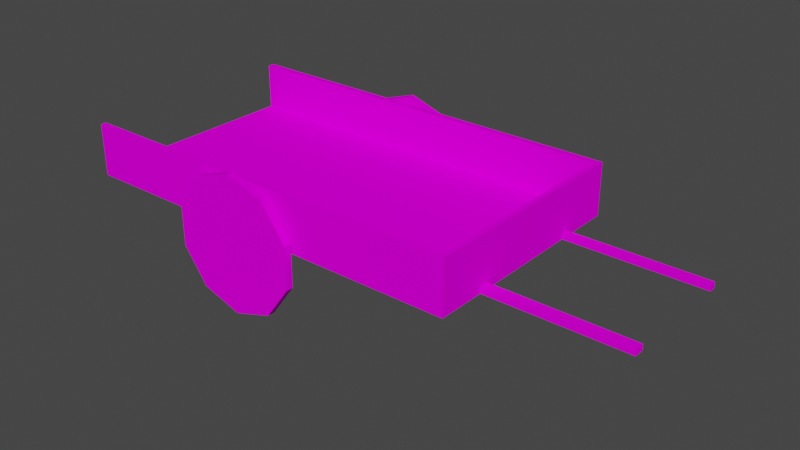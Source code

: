 # Source: SimpleCart.blend  (saved by Blender 3.0.42; exported with 4.5.12 LTS)
import bpy
from mathutils import Matrix  # noqa: F401  (used for matrix-valued properties, if any)

bpy.ops.wm.read_factory_settings(use_empty=True)
scene = bpy.context.scene
scene.name = 'Scene'

# ---- collections
col_collection = bpy.data.collections.new('Collection'); scene.collection.children.link(col_collection)

# ---- images (referenced by path relative to the original .blend; pixels are not part of the script)
import os
ASSET_DIR = os.environ.get("B2B_ASSET_DIR", "")  # directory of the original .blend (textures are referenced by path, not embedded)
HERE = os.path.dirname(os.path.abspath(__file__))  # packed textures are extracted next to this script under _unpacked/

def load_image(name, relpath, width, height, colorspace="sRGB"):
    """Load a texture the original file referenced (path relative to the .blend, or extracted next to this script)."""
    p = next((c for c in (os.path.join(HERE, relpath), os.path.join(ASSET_DIR, relpath)) if relpath and os.path.exists(c)), "")
    if p:
        img = bpy.data.images.load(p, check_existing=True)
        img.name = name
    else:  # same state as the original file: an image datablock whose file is absent (Cycles renders it pink)
        img = bpy.data.images.new(name, width, height)
        img.source = "FILE"
        img.filepath = "//" + (relpath or name)
    img.colorspace_settings.name = colorspace
    return img
img_wood060_1k_color_jpg = load_image('Wood060_1K_Color.jpg', 'Wood060_1K_Color.jpg', 1024, 1024, 'sRGB')

# ---- materials (node trees are filled in below, after node groups)
mat_wood = bpy.data.materials.new('Wood')
mat_wood.alpha_threshold = 0.0
mat_wood.use_transparent_shadow = False
mat_wood.line_color = (0.0, 0.0, 0.0, 1.0)

# ---- material node trees
mat_wood.use_nodes = True; mat_wood.node_tree.nodes.clear()
_N = mat_wood.node_tree.nodes; _L = mat_wood.node_tree.links
n0 = _N.new('ShaderNodeOutputMaterial'); n0.name = 'Material Output'; n0.location = (300, 300)
n1 = _N.new('ShaderNodeBsdfPrincipled'); n1.name = 'Principled BSDF'; n1.location = (10, 300)
n1.distribution = 'GGX'
n1.subsurface_method = 'RANDOM_WALK_SKIN'
n1.inputs[2].default_value = 0.4
n1.inputs[3].default_value = 1.45
n1.inputs[13].default_value = 0.0
n1.inputs[27].default_value = (0.0, 0.0, 0.0, 1.0)
n1.inputs[28].default_value = 1.0
n2 = _N.new('ShaderNodeTexImage'); n2.name = 'Image Texture'; n2.location = (-529, 303)
n2.image = img_wood060_1k_color_jpg
n3 = _N.new('ShaderNodeTexCoord'); n3.name = 'Texture Coordinate'; n3.location = (-1108, 268)
n4 = _N.new('ShaderNodeMapping'); n4.name = 'Mapping'; n4.location = (-830, 349)
n4.inputs[3].default_value = (27.9, 1.4, 1.0)
_L.new(n1.outputs[0], n0.inputs[0])
_L.new(n2.outputs[0], n1.inputs[0])
_L.new(n3.outputs[2], n4.inputs[0])
_L.new(n4.outputs[0], n2.inputs[0])
n0.is_active_output = True

# ---- world
world_world = bpy.data.worlds.new('World'); scene.world = world_world
world_world.use_nodes = True; world_world.node_tree.nodes.clear()
_N = world_world.node_tree.nodes; _L = world_world.node_tree.links
n0 = _N.new('ShaderNodeOutputWorld'); n0.name = 'World Output'; n0.location = (300, 300)
n1 = _N.new('ShaderNodeBackground'); n1.name = 'Background'; n1.location = (10, 300)
n1.inputs[0].default_value = (0.05088, 0.05088, 0.05088, 1.0)
_L.new(n1.outputs[0], n0.inputs[0])
n0.is_active_output = True
world_world.color = (0.05088, 0.05088, 0.05088)
world_world.use_sun_shadow = False
world_world.sun_shadow_jitter_overblur = 0.0

# ---- meshes
me_cube = bpy.data.meshes.new('Cube')
me_cube.from_pydata([(4.148, 2.295, 0.0593), (4.148, 2.295, -0.0593), (4.148, -2.295, 0.0593), (4.148, -2.295, -0.0593), (-4.148, 2.295, 0.0593), (-4.148, 2.295, -0.0593), (-4.148, -2.295, 0.0593), (-4.148, -2.295, -0.0593), (-4.148, -2.183, -0.0593), (4.148, -2.183, 0.0593), (-4.148, -2.183, 0.0593), (4.148, -2.183, -0.0593), (-4.148, 2.162, 0.0593), (4.148, 2.162, -0.0593), (-4.148, 2.162, -0.0593), (4.148, 2.162, 0.0593), (4.051, 2.295, -0.0593), (4.051, -2.295, 0.0593), (4.051, -2.295, -0.0593), (4.051, 2.295, 0.0593), (4.051, -2.183, -0.0593), (4.051, -2.183, 0.0593), (4.051, 2.162, 0.0593), (4.051, 2.162, -0.0593), (4.051, -2.295, 1.001), (-4.148, -2.295, 1.001), (4.148, -2.183, 1.001), (4.148, -2.295, 1.001), (-4.148, 2.162, 1.001), (-4.148, 2.295, 1.001), (4.051, 2.295, 1.001), (4.148, 2.295, 1.001), (4.148, 2.162, 1.001), (-4.148, -2.183, 1.001), (4.051, -2.183, 1.001), (4.051, 2.162, 1.001), (-4.148, -1.314, -0.0593), (4.148, -1.314, 0.0593), (-4.148, -1.314, 0.0593), (4.148, -1.314, -0.0593), (4.051, -1.314, 0.0593), (4.051, -1.314, -0.0593), (4.148, -1.314, 1.001), (4.051, -1.314, 1.001), (-4.148, -1.119, 0.0593), (4.148, -1.119, -0.0593), (-4.148, -1.119, -0.0593), (4.148, -1.119, 0.0593), (4.051, -1.119, 0.0593), (4.051, -1.119, -0.0593), (4.148, -1.119, 1.001), (4.051, -1.119, 1.001), (-4.148, 1.233, 0.0593), (4.148, 1.233, -0.0593), (-4.148, 1.233, -0.0593), (4.148, 1.233, 0.0593), (4.051, 1.233, 0.0593), (4.051, 1.233, -0.0593), (4.148, 1.233, 1.001), (4.051, 1.233, 1.001), (-4.148, 1.098, -0.0593), (4.148, 1.098, 0.0593), (4.051, 1.098, 0.0593), (4.051, 1.098, -0.0593), (4.148, 1.098, 1.001), (4.051, 1.098, 1.001), (-4.148, 1.098, 0.0593), (4.148, 1.098, -0.0593), (6.935, -1.119, 0.0593), (6.935, -1.314, 0.0593), (6.935, -1.314, -0.0593), (6.935, -1.119, -0.0593), (6.935, 1.098, -0.0593), (6.935, 1.233, -0.0593), (6.935, 1.233, 0.0593), (6.935, 1.098, 0.0593), (0.1013, 2.295, -0.0593), (0.1013, -2.295, 0.0593), (0.1013, -2.183, -0.0593), (0.1013, 2.162, -0.0593), (0.1013, -2.295, -0.0593), (0.1013, 2.295, 0.0593), (0.1013, -2.183, 0.0593), (0.1013, 2.162, 0.0593), (0.1013, -2.295, 1.001), (0.1013, 2.295, 1.001), (0.1013, -2.183, 1.001), (0.1013, 2.162, 1.001), (0.1013, -1.314, -0.0593), (0.1013, -1.314, 0.0593), (0.1013, -1.119, 0.0593), (0.1013, -1.119, -0.0593), (0.1013, 1.233, -0.0593), (0.1013, 1.233, 0.0593), (0.1013, 1.098, -0.0593), (0.1013, 1.098, 0.0593), (-0.7834, 2.295, -0.0593), (-0.7834, -2.295, 0.0593), (-0.7834, -2.183, -0.0593), (-0.7834, 2.162, -0.0593), (-0.7834, -2.295, 1.001), (-0.7834, -1.314, -0.0593), (-0.7834, -1.119, -0.0593), (-0.7834, 1.233, -0.0593), (-0.7834, 1.098, -0.0593), (-0.7834, -2.295, -0.0593), (-0.7834, 2.295, 0.0593), (-0.7834, -2.183, 0.0593), (-0.7834, 2.162, 0.0593), (-0.7834, 2.295, 1.001), (-0.7834, -2.183, 1.001), (-0.7834, 2.162, 1.001), (-0.7834, -1.314, 0.0593), (-0.7834, -1.119, 0.0593), (-0.7834, 1.233, 0.0593), (-0.7834, 1.098, 0.0593), (-0.7834, -2.295, -0.5601), (0.1013, -2.295, -0.5601), (0.1013, 1.233, -0.5601), (0.1013, 1.098, -0.5601), (0.1013, 2.162, -0.5601), (0.1013, -1.119, -0.5601), (0.1013, -1.314, -0.5601), (0.1013, -2.183, -0.5601), (0.1013, 2.295, -0.5601), (-0.7834, 2.295, -0.5601), (-0.7834, -2.183, -0.5601), (-0.7834, 2.162, -0.5601), (-0.7834, -1.314, -0.5601), (-0.7834, -1.119, -0.5601), (-0.7834, 1.233, -0.5601), (-0.7834, 1.098, -0.5601), (-0.7834, -2.441, -0.0593), (0.1013, -2.441, -0.0593), (0.1013, -2.441, -0.5601), (-0.7834, -2.441, -0.5601), (0.1013, 2.441, -0.0593), (-0.7834, 2.441, -0.0593), (0.1013, 2.441, -0.5601), (-0.7834, 2.441, -0.5601), (-0.3516, -2.363, 1.131), (-0.3516, -2.513, 1.131), (0.4596, -2.363, 0.8669), (0.4596, -2.513, 0.8669), (0.9609, -2.363, 0.1769), (0.9609, -2.513, 0.1769), (0.9609, -2.363, -0.6759), (0.9609, -2.513, -0.6759), (0.4596, -2.363, -1.366), (0.4596, -2.513, -1.366), (-0.3516, -2.363, -1.629), (-0.3516, -2.513, -1.629), (-1.163, -2.363, -1.366), (-1.163, -2.513, -1.366), (-1.664, -2.363, -0.6759), (-1.664, -2.513, -0.6759), (-1.664, -2.363, 0.1769), (-1.664, -2.513, 0.1769), (-1.163, -2.363, 0.8669), (-1.163, -2.513, 0.8669), (-0.3516, 2.502, 1.131), (-0.3516, 2.352, 1.131), (0.4596, 2.502, 0.8669), (0.4596, 2.352, 0.8669), (0.9609, 2.502, 0.1769), (0.9609, 2.352, 0.1769), (0.9609, 2.502, -0.6759), (0.9609, 2.352, -0.6759), (0.4596, 2.502, -1.366), (0.4596, 2.352, -1.366), (-0.3516, 2.502, -1.629), (-0.3516, 2.352, -1.629), (-1.163, 2.502, -1.366), (-1.163, 2.352, -1.366), (-1.664, 2.502, -0.6759), (-1.664, 2.352, -0.6759), (-1.664, 2.502, 0.1769), (-1.664, 2.352, 0.1769), (-1.163, 2.502, 0.8669), (-1.163, 2.352, 0.8669)], [], [(106, 4, 29, 109), (105, 97, 6, 7), (14, 12, 4, 5), (20, 11, 3, 18), (11, 9, 2, 3), (16, 19, 0, 1), (39, 37, 9, 11), (41, 39, 11, 20), (7, 6, 10, 8), (112, 38, 10, 107), (10, 6, 25, 33), (16, 1, 13, 23), (1, 0, 15, 13), (54, 52, 12, 14), (76, 16, 23, 79), (2, 9, 26, 27), (83, 22, 35, 87), (88, 41, 20, 78), (76, 81, 19, 16), (78, 20, 18, 80), (3, 2, 17, 18), (0, 19, 30, 31), (110, 33, 25, 100), (109, 29, 28, 111), (31, 30, 35, 32), (42, 43, 34, 26), (26, 34, 24, 27), (40, 21, 34, 43), (17, 2, 27, 24), (4, 12, 28, 29), (107, 10, 33, 110), (15, 0, 31, 32), (77, 17, 24, 84), (55, 15, 32, 58), (9, 37, 42, 26), (48, 40, 43, 51), (50, 51, 43, 42), (91, 49, 41, 88), (8, 10, 38, 36), (113, 44, 38, 112), (49, 45, 39, 41), (37, 39, 70, 69), (67, 61, 47, 45), (63, 67, 45, 49), (115, 66, 44, 113), (94, 63, 49, 91), (64, 65, 51, 50), (62, 48, 51, 65), (37, 47, 50, 42), (36, 38, 44, 46), (22, 56, 59, 35), (32, 35, 59, 58), (79, 23, 57, 92), (108, 12, 52, 114), (23, 13, 53, 57), (13, 15, 55, 53), (61, 55, 58, 64), (60, 66, 52, 54), (46, 44, 66, 60), (47, 61, 64, 50), (56, 62, 65, 59), (58, 59, 65, 64), (92, 57, 63, 94), (114, 52, 66, 115), (57, 53, 67, 63), (39, 45, 71, 70), (71, 68, 69, 70), (73, 74, 75, 72), (45, 47, 68, 71), (67, 53, 73, 72), (55, 61, 75, 74), (53, 55, 74, 73), (47, 37, 69, 68), (61, 67, 72, 75), (56, 93, 95, 62), (101, 102, 129, 128), (22, 83, 93, 56), (76, 79, 120, 124), (92, 94, 119, 118), (62, 95, 90, 48), (48, 90, 89, 40), (105, 98, 126, 116), (97, 77, 84, 100), (21, 82, 86, 34), (30, 85, 87, 35), (34, 86, 84, 24), (91, 88, 122, 121), (96, 106, 81, 76), (88, 78, 123, 122), (108, 83, 87, 111), (117, 80, 133, 134), (40, 89, 82, 21), (18, 17, 77, 80), (19, 81, 85, 30), (5, 96, 99, 14), (12, 108, 111, 28), (36, 101, 98, 8), (5, 4, 106, 96), (8, 98, 105, 7), (6, 97, 100, 25), (46, 102, 101, 36), (60, 104, 102, 46), (14, 99, 103, 54), (54, 103, 104, 60), (93, 114, 115, 95), (83, 108, 114, 93), (95, 115, 113, 90), (90, 113, 112, 89), (82, 107, 110, 86), (85, 109, 111, 87), (86, 110, 100, 84), (89, 112, 107, 82), (80, 77, 97, 105), (81, 106, 109, 85), (130, 118, 119, 131), (127, 120, 118, 130), (131, 119, 121, 129), (129, 121, 122, 128), (126, 123, 117, 116), (128, 122, 123, 126), (125, 124, 120, 127), (102, 104, 131, 129), (79, 92, 118, 120), (99, 96, 125, 127), (103, 99, 127, 130), (94, 91, 121, 119), (104, 103, 130, 131), (78, 80, 117, 123), (98, 101, 128, 126), (125, 96, 137, 139), (133, 132, 135, 134), (116, 117, 134, 135), (80, 105, 132, 133), (105, 116, 135, 132), (137, 136, 138, 139), (76, 124, 138, 136), (124, 125, 139, 138), (96, 76, 136, 137), (140, 141, 143, 142), (142, 143, 145, 144), (144, 145, 147, 146), (146, 147, 149, 148), (148, 149, 151, 150), (150, 151, 153, 152), (152, 153, 155, 154), (154, 155, 157, 156), (143, 141, 159, 157, 155, 153, 151, 149, 147, 145), (156, 157, 159, 158), (158, 159, 141, 140), (140, 142, 144, 146, 148, 150, 152, 154, 156, 158), (160, 161, 163, 162), (162, 163, 165, 164), (164, 165, 167, 166), (166, 167, 169, 168), (168, 169, 171, 170), (170, 171, 173, 172), (172, 173, 175, 174), (174, 175, 177, 176), (163, 161, 179, 177, 175, 173, 171, 169, 167, 165), (176, 177, 179, 178), (178, 179, 161, 160), (160, 162, 164, 166, 168, 170, 172, 174, 176, 178)])
_uv = me_cube.uv_layers.new(name='UVMap')
_uv.uv.foreach_set('vector', [0.01743, 0.341, 0.0, 0.341, 0.0, 0.0, 0.01743, 0.0, 0.1463, 0.0, 0.1463, 0.04297, 0.1289, 0.04297, 0.1289, 0.0, 0.04422, 0.0, 0.04422, 0.04297, 0.04297, 0.04297, 0.04297, 0.0, 0.2773, 0.383, 0.2778, 0.383, 0.2778, 0.384, 0.2773, 0.384, 0.08699, 0.0, 0.08699, 0.04297, 0.08594, 0.04297, 0.08594, 0.0, 0.04247, 0.384, 0.04247, 0.341, 0.04297, 0.341, 0.04297, 0.384, 0.09512, 0.0, 0.09512, 0.04297, 0.08699, 0.04297, 0.08699, 0.0, 0.2773, 0.3748, 0.2778, 0.3748, 0.2778, 0.383, 0.2773, 0.383, 0.08594, 0.0, 0.08594, 0.04297, 0.0849, 0.04297, 0.0849, 0.0, 0.1642, 0.3844, 0.1642, 0.4858, 0.1169, 0.4858, 0.1169, 0.3844, 0.0849, 0.04297, 0.08594, 0.04297, 0.08594, 0.384, 0.0849, 0.384, 0.2773, 0.341, 0.2778, 0.341, 0.2778, 0.3423, 0.2773, 0.3423, 0.1289, 0.0, 0.1289, 0.04297, 0.1277, 0.04297, 0.1277, 0.0, 0.05291, 0.0, 0.05291, 0.04297, 0.04422, 0.04297, 0.04422, 0.0, 0.2568, 0.341, 0.2773, 0.341, 0.2773, 0.3423, 0.2568, 0.3423, 0.08594, 0.04297, 0.08699, 0.04297, 0.08699, 0.384, 0.08594, 0.384, 0.1939, 0.0, 0.2144, 0.0, 0.2144, 0.341, 0.1939, 0.341, 0.2568, 0.3748, 0.2773, 0.3748, 0.2773, 0.383, 0.2568, 0.383, 0.02201, 0.384, 0.02201, 0.341, 0.04247, 0.341, 0.04247, 0.384, 0.2568, 0.383, 0.2773, 0.383, 0.2773, 0.384, 0.2568, 0.384, 0.1719, 0.0, 0.1719, 0.04297, 0.1714, 0.04297, 0.1714, 0.0, 0.04297, 0.341, 0.04247, 0.341, 0.04247, 0.0, 0.04297, 0.0, 0.1974, 0.383, 0.2149, 0.383, 0.2149, 0.384, 0.1974, 0.384, 0.1974, 0.341, 0.2149, 0.341, 0.2149, 0.3423, 0.1974, 0.3423, 0.1719, 0.341, 0.1724, 0.341, 0.1724, 0.3423, 0.1719, 0.3423, 0.1719, 0.3748, 0.1724, 0.3748, 0.1724, 0.383, 0.1719, 0.383, 0.1719, 0.383, 0.1724, 0.383, 0.1724, 0.384, 0.1719, 0.384, 0.2894, 0.0, 0.2975, 0.0, 0.2975, 0.341, 0.2894, 0.341, 0.1714, 0.04297, 0.1719, 0.04297, 0.1719, 0.384, 0.1714, 0.384, 0.04297, 0.04297, 0.04422, 0.04297, 0.04422, 0.384, 0.04297, 0.384, 0.2394, 0.0, 0.2568, 0.0, 0.2568, 0.341, 0.2394, 0.341, 0.1277, 0.04297, 0.1289, 0.04297, 0.1289, 0.384, 0.1277, 0.384, 0.1509, 0.04297, 0.1714, 0.04297, 0.1714, 0.384, 0.1509, 0.384, 0.119, 0.04297, 0.1277, 0.04297, 0.1277, 0.384, 0.119, 0.384, 0.08699, 0.04297, 0.09512, 0.04297, 0.09512, 0.384, 0.08699, 0.384, 0.2876, 0.0, 0.2894, 0.0, 0.2894, 0.341, 0.2876, 0.341, 0.1719, 0.373, 0.1724, 0.373, 0.1724, 0.3748, 0.1719, 0.3748, 0.2568, 0.373, 0.2773, 0.373, 0.2773, 0.3748, 0.2568, 0.3748, 0.0849, 0.0, 0.0849, 0.04297, 0.07676, 0.04297, 0.07676, 0.0, 0.1749, 0.3844, 0.1749, 0.4858, 0.1642, 0.4858, 0.1642, 0.3844, 0.2773, 0.373, 0.2778, 0.373, 0.2778, 0.3748, 0.2773, 0.3748, 0.4032, 0.4058, 0.4032, 0.3629, 0.4177, 0.3629, 0.4177, 0.4058, 0.1177, 0.0, 0.1177, 0.04297, 0.09695, 0.04297, 0.09695, 0.0, 0.2773, 0.3522, 0.2778, 0.3522, 0.2778, 0.373, 0.2773, 0.373, 0.2956, 0.3844, 0.2956, 0.4858, 0.1749, 0.4858, 0.1749, 0.3844, 0.2568, 0.3522, 0.2773, 0.3522, 0.2773, 0.373, 0.2568, 0.373, 0.1719, 0.3522, 0.1724, 0.3522, 0.1724, 0.373, 0.1719, 0.373, 0.2668, 0.0, 0.2876, 0.0, 0.2876, 0.341, 0.2668, 0.341, 0.09512, 0.04297, 0.09695, 0.04297, 0.09695, 0.384, 0.09512, 0.384, 0.07676, 0.0, 0.07676, 0.04297, 0.07493, 0.04297, 0.07493, 0.0, 0.2568, 0.0, 0.2655, 0.0, 0.2655, 0.341, 0.2568, 0.341, 0.1719, 0.3423, 0.1724, 0.3423, 0.1724, 0.351, 0.1719, 0.351, 0.2568, 0.3423, 0.2773, 0.3423, 0.2773, 0.351, 0.2568, 0.351, 0.3535, 0.3844, 0.3535, 0.4858, 0.3029, 0.4858, 0.3029, 0.3844, 0.2773, 0.3423, 0.2778, 0.3423, 0.2778, 0.351, 0.2773, 0.351, 0.1277, 0.0, 0.1277, 0.04297, 0.119, 0.04297, 0.119, 0.0, 0.1177, 0.04297, 0.119, 0.04297, 0.119, 0.384, 0.1177, 0.384, 0.05417, 0.0, 0.05417, 0.04297, 0.05291, 0.04297, 0.05291, 0.0, 0.07493, 0.0, 0.07493, 0.04297, 0.05417, 0.04297, 0.05417, 0.0, 0.09695, 0.04297, 0.1177, 0.04297, 0.1177, 0.384, 0.09695, 0.384, 0.2655, 0.0, 0.2668, 0.0, 0.2668, 0.341, 0.2655, 0.341, 0.1719, 0.351, 0.1724, 0.351, 0.1724, 0.3522, 0.1719, 0.3522, 0.2568, 0.351, 0.2773, 0.351, 0.2773, 0.3522, 0.2568, 0.3522, 0.3029, 0.3844, 0.3029, 0.4858, 0.2956, 0.4858, 0.2956, 0.3844, 0.2773, 0.351, 0.2778, 0.351, 0.2778, 0.3522, 0.2773, 0.3522, 0.2778, 0.3748, 0.2778, 0.373, 0.2922, 0.373, 0.2922, 0.3748, 0.3856, 0.3629, 0.3856, 0.4058, 0.3838, 0.4058, 0.3838, 0.3629, 0.2568, 0.341, 0.2568, 0.384, 0.2556, 0.384, 0.2556, 0.341, 0.4223, 0.04297, 0.4223, 0.08594, 0.4078, 0.08594, 0.4078, 0.04297, 0.2778, 0.3522, 0.2778, 0.351, 0.2922, 0.351, 0.2922, 0.3522, 0.3887, 0.3773, 0.3874, 0.3773, 0.3874, 0.3629, 0.3887, 0.3629, 0.4223, 0.0, 0.4223, 0.04297, 0.4078, 0.04297, 0.4078, 0.0, 0.3874, 0.3773, 0.3856, 0.3773, 0.3856, 0.3629, 0.3874, 0.3629, 0.3693, 0.4058, 0.3693, 0.3629, 0.3838, 0.3629, 0.3838, 0.4058, 0.3029, 0.2388, 0.3029, 0.3578, 0.2956, 0.3578, 0.2956, 0.2388, 0.3871, 0.1814, 0.3852, 0.1814, 0.3852, 0.0, 0.3871, 0.0, 0.3535, 0.2388, 0.3535, 0.3578, 0.3029, 0.3578, 0.3029, 0.2388, 0.3963, 0.3629, 0.395, 0.3629, 0.395, 0.1814, 0.3963, 0.1814, 0.3863, 0.3629, 0.385, 0.3629, 0.385, 0.1814, 0.3863, 0.1814, 0.2956, 0.2388, 0.2956, 0.3578, 0.1749, 0.3578, 0.1749, 0.2388, 0.1749, 0.2388, 0.1749, 0.3578, 0.1642, 0.3578, 0.1642, 0.2388, 0.3962, 0.1814, 0.3952, 0.1814, 0.3952, 0.0, 0.3962, 0.0, 0.1463, 0.04297, 0.1509, 0.04297, 0.1509, 0.384, 0.1463, 0.384, 0.2144, 0.0, 0.2348, 0.0, 0.2348, 0.341, 0.2144, 0.341, 0.1724, 0.341, 0.1928, 0.341, 0.1928, 0.3423, 0.1724, 0.3423, 0.1724, 0.383, 0.1928, 0.383, 0.1928, 0.384, 0.1724, 0.384, 0.3643, 0.3629, 0.3625, 0.3629, 0.3625, 0.1814, 0.3643, 0.1814, 0.01743, 0.384, 0.01743, 0.341, 0.02201, 0.341, 0.02201, 0.384, 0.3625, 0.3629, 0.3543, 0.3629, 0.3543, 0.1814, 0.3625, 0.1814, 0.1893, 0.0, 0.1939, 0.0, 0.1939, 0.341, 0.1893, 0.341, 0.3533, 0.1814, 0.3533, 0.3629, 0.3519, 0.3629, 0.3519, 0.1814, 0.1642, 0.2388, 0.1642, 0.3578, 0.1169, 0.3578, 0.1169, 0.2388, 0.1714, 0.0, 0.1714, 0.04297, 0.1509, 0.04297, 0.1509, 0.0, 0.04247, 0.341, 0.02201, 0.341, 0.02201, 0.0, 0.04247, 0.0, 0.3519, 0.3629, 0.3693, 0.3629, 0.3693, 0.3641, 0.3519, 0.3641, 0.1719, 0.0, 0.1893, 0.0, 0.1893, 0.341, 0.1719, 0.341, 0.3519, 0.3967, 0.3693, 0.3967, 0.3693, 0.4048, 0.3519, 0.4048, 0.0, 0.384, 0.0, 0.341, 0.01743, 0.341, 0.01743, 0.384, 0.3519, 0.4048, 0.3693, 0.4048, 0.3693, 0.4058, 0.3519, 0.4058, 0.1289, 0.04297, 0.1463, 0.04297, 0.1463, 0.384, 0.1289, 0.384, 0.3519, 0.3948, 0.3693, 0.3948, 0.3693, 0.3967, 0.3519, 0.3967, 0.3519, 0.3741, 0.3693, 0.3741, 0.3693, 0.3948, 0.3519, 0.3948, 0.3519, 0.3641, 0.3693, 0.3641, 0.3693, 0.3728, 0.3519, 0.3728, 0.3519, 0.3728, 0.3693, 0.3728, 0.3693, 0.3741, 0.3519, 0.3741, 0.3029, 0.3578, 0.3029, 0.3844, 0.2956, 0.3844, 0.2956, 0.3578, 0.3535, 0.3578, 0.3535, 0.3844, 0.3029, 0.3844, 0.3029, 0.3578, 0.2956, 0.3578, 0.2956, 0.3844, 0.1749, 0.3844, 0.1749, 0.3578, 0.1749, 0.3578, 0.1749, 0.3844, 0.1642, 0.3844, 0.1642, 0.3578, 0.2348, 0.0, 0.2394, 0.0, 0.2394, 0.341, 0.2348, 0.341, 0.1928, 0.341, 0.1974, 0.341, 0.1974, 0.3423, 0.1928, 0.3423, 0.1928, 0.383, 0.1974, 0.383, 0.1974, 0.384, 0.1928, 0.384, 0.1642, 0.3578, 0.1642, 0.3844, 0.1169, 0.3844, 0.1169, 0.3578, 0.1509, 0.0, 0.1509, 0.04297, 0.1463, 0.04297, 0.1463, 0.0, 0.02201, 0.341, 0.01743, 0.341, 0.01743, 0.0, 0.02201, 0.0, 0.2968, 0.3754, 0.2922, 0.3754, 0.2922, 0.3742, 0.2968, 0.3742, 0.2968, 0.3841, 0.2922, 0.3841, 0.2922, 0.3754, 0.2968, 0.3754, 0.2968, 0.3742, 0.2922, 0.3742, 0.2922, 0.3534, 0.2968, 0.3534, 0.2968, 0.3534, 0.2922, 0.3534, 0.2922, 0.3516, 0.2968, 0.3516, 0.2968, 0.3435, 0.2922, 0.3435, 0.2922, 0.3424, 0.2968, 0.3424, 0.2968, 0.3516, 0.2922, 0.3516, 0.2922, 0.3435, 0.2968, 0.3435, 0.2968, 0.3854, 0.2922, 0.3854, 0.2922, 0.3841, 0.2968, 0.3841, 0.3852, 0.1814, 0.3645, 0.1814, 0.3645, 0.0, 0.3852, 0.0, 0.395, 0.3629, 0.3863, 0.3629, 0.3863, 0.1814, 0.395, 0.1814, 0.3545, 0.1814, 0.3533, 0.1814, 0.3533, 0.0, 0.3545, 0.0, 0.3632, 0.1814, 0.3545, 0.1814, 0.3545, 0.0, 0.3632, 0.0, 0.385, 0.3629, 0.3643, 0.3629, 0.3643, 0.1814, 0.385, 0.1814, 0.3645, 0.1814, 0.3632, 0.1814, 0.3632, 0.0, 0.3645, 0.0, 0.3543, 0.3629, 0.3533, 0.3629, 0.3533, 0.1814, 0.3543, 0.1814, 0.3952, 0.1814, 0.3871, 0.1814, 0.3871, 0.0, 0.3952, 0.0, 0.3533, 0.0, 0.3533, 0.1814, 0.3519, 0.1814, 0.3519, 0.0, 0.4078, 0.1814, 0.4032, 0.1814, 0.4032, 0.0, 0.4078, 0.0, 0.2968, 0.3424, 0.2922, 0.3424, 0.2922, 0.341, 0.2968, 0.341, 0.387, 0.3773, 0.387, 0.3819, 0.3856, 0.3819, 0.3856, 0.3773, 0.3962, 0.1814, 0.3962, 0.0, 0.3976, 0.0, 0.3976, 0.1814, 0.4078, 0.3629, 0.4032, 0.3629, 0.4032, 0.1814, 0.4078, 0.1814, 0.3963, 0.3629, 0.3963, 0.1814, 0.3976, 0.1814, 0.3976, 0.3629, 0.2922, 0.3854, 0.2968, 0.3854, 0.2968, 0.3868, 0.2922, 0.3868, 0.01743, 0.384, 0.02201, 0.384, 0.02201, 0.3854, 0.01743, 0.3854, 0.4004, 1.0, 0.399, 1.0, 0.399, 0.9045, 0.4004, 0.9045, 0.4004, 0.9045, 0.399, 0.9045, 0.399, 0.6545, 0.4004, 0.6545, 0.4004, 0.6545, 0.399, 0.6545, 0.399, 0.3455, 0.4004, 0.3455, 0.4004, 0.3455, 0.399, 0.3455, 0.399, 0.09549, 0.4004, 0.09549, 0.4004, 0.09549, 0.399, 0.09549, 0.399, 0.0, 0.4004, 0.0, 0.4004, 0.0, 0.4018, 0.0, 0.4018, 0.09549, 0.4004, 0.09549, 0.4004, 0.09549, 0.4018, 0.09549, 0.4018, 0.3455, 0.4004, 0.3455, 0.4004, 0.3455, 0.4018, 0.3455, 0.4018, 0.6545, 0.4004, 0.6545, 0.3085, 0.9045, 0.3043, 1.0, 0.3001, 0.9045, 0.2975, 0.6545, 0.2975, 0.3455, 0.3001, 0.09549, 0.3043, 0.0, 0.3085, 0.09549, 0.3111, 0.3455, 0.3111, 0.6545, 0.4004, 0.6545, 0.4018, 0.6545, 0.4018, 0.9045, 0.4004, 0.9045, 0.4004, 0.9045, 0.4018, 0.9045, 0.4018, 1.0, 0.4004, 1.0, 0.3315, 0.0, 0.3357, 0.09549, 0.3383, 0.3455, 0.3383, 0.6545, 0.3357, 0.9045, 0.3315, 1.0, 0.3273, 0.9045, 0.3247, 0.6545, 0.3247, 0.3455, 0.3273, 0.09549, 0.399, 1.0, 0.3976, 1.0, 0.3976, 0.9045, 0.399, 0.9045, 0.399, 0.9045, 0.3976, 0.9045, 0.3976, 0.6545, 0.399, 0.6545, 0.399, 0.6545, 0.3976, 0.6545, 0.3976, 0.3455, 0.399, 0.3455, 0.399, 0.3455, 0.3976, 0.3455, 0.3976, 0.09549, 0.399, 0.09549, 0.399, 0.09549, 0.3976, 0.09549, 0.3976, 0.0, 0.399, 0.0, 0.4018, 0.0, 0.4032, 0.0, 0.4032, 0.09549, 0.4018, 0.09549, 0.4018, 0.09549, 0.4032, 0.09549, 0.4032, 0.3455, 0.4018, 0.3455, 0.4018, 0.3455, 0.4032, 0.3455, 0.4032, 0.6545, 0.4018, 0.6545, 0.3221, 0.9045, 0.3179, 1.0, 0.3137, 0.9045, 0.3111, 0.6545, 0.3111, 0.3455, 0.3137, 0.09549, 0.3179, 0.0, 0.3221, 0.09549, 0.3247, 0.3455, 0.3247, 0.6545, 0.4018, 0.6545, 0.4032, 0.6545, 0.4032, 0.9045, 0.4018, 0.9045, 0.4018, 0.9045, 0.4032, 0.9045, 0.4032, 1.0, 0.4018, 1.0, 0.3451, 0.0, 0.3493, 0.09549, 0.3519, 0.3455, 0.3519, 0.6545, 0.3493, 0.9045, 0.3451, 1.0, 0.3409, 0.9045, 0.3383, 0.6545, 0.3383, 0.3455, 0.3409, 0.09549])
me_cube.materials.append(mat_wood)
me_cube.use_remesh_preserve_volume = False
me_cube.use_remesh_preserve_attributes = False
me_cube.use_mirror_vertex_groups = False
me_cube.update()

# ---- objects
ob_cube = bpy.data.objects.new('Cube', me_cube)

# ---- transforms, parenting, visibility, modifiers, constraints
ob_cube.location = (0.0, 0.0, 0.0)
ob_cube.lock_rotations_4d = False
ob_cube.empty_display_type = 'ARROWS'
ob_cube.lineart.crease_threshold = 0.0

# ---- collection membership
col_collection.objects.link(ob_cube)

# ---- scene / render settings (as saved in the file)
scene.frame_start = 1; scene.frame_end = 250; scene.frame_set(1)
scene.render.engine = 'BLENDER_EEVEE_NEXT'
scene.cycles.sampling_pattern = 'TABULATED_SOBOL'
scene.cycles.use_light_tree = False
scene.view_settings.view_transform = 'Filmic'
bpy.context.view_layer.update()

# ---- added for rendering (the .blend has no active camera and no usable light): camera, sun
cam_auto = bpy.data.cameras.new('AutoCamera')
cam_auto.lens = 50.0
cam_auto.sensor_width = 36.0
cam_auto.clip_end = 1000.0
ob_auto_camera = bpy.data.objects.new('AutoCamera', cam_auto)
scene.collection.objects.link(ob_auto_camera)
ob_auto_camera.location = (12.9349, -13.8549, 8.98335)
ob_auto_camera.rotation_euler = (1.09748, -7.21219e-08, 0.694738)
scene.camera = ob_auto_camera
light_auto_sun = bpy.data.lights.new('AutoSun', 'SUN')
light_auto_sun.energy = 3.0
light_auto_sun.angle = 0.0523599
ob_auto_sun = bpy.data.objects.new('AutoSun', light_auto_sun)
scene.collection.objects.link(ob_auto_sun)
ob_auto_sun.rotation_euler = (0.872665, 0.174533, 0.523599)
bpy.context.view_layer.update()
